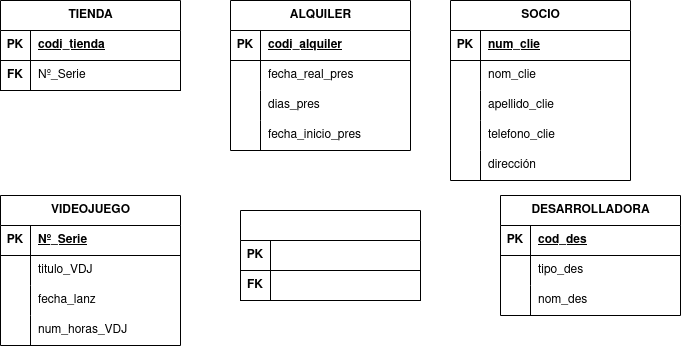

The diagram above was exported from draw.io. Its source (the exported page's mxGraphModel, read from the mxfile embedded in the PNG):
<mxGraphModel dx="806" dy="483" grid="1" gridSize="10" guides="1" tooltips="1" connect="1" arrows="1" fold="1" page="1" pageScale="1" pageWidth="827" pageHeight="1169" math="0" shadow="0">
  <root>
    <mxCell id="0" />
    <mxCell id="1" parent="0" />
    <mxCell id="ZjwO_0E08rlmSVVi4IMH-14" value="TIENDA" style="shape=table;startSize=30;container=1;collapsible=1;childLayout=tableLayout;fixedRows=1;rowLines=0;fontStyle=1;align=center;resizeLast=1;html=1;" vertex="1" parent="1">
      <mxGeometry x="10" y="15" width="180" height="90" as="geometry" />
    </mxCell>
    <mxCell id="ZjwO_0E08rlmSVVi4IMH-15" value="" style="shape=tableRow;horizontal=0;startSize=0;swimlaneHead=0;swimlaneBody=0;fillColor=none;collapsible=0;dropTarget=0;points=[[0,0.5],[1,0.5]];portConstraint=eastwest;top=0;left=0;right=0;bottom=1;" vertex="1" parent="ZjwO_0E08rlmSVVi4IMH-14">
      <mxGeometry y="30" width="180" height="30" as="geometry" />
    </mxCell>
    <mxCell id="ZjwO_0E08rlmSVVi4IMH-16" value="PK" style="shape=partialRectangle;connectable=0;fillColor=none;top=0;left=0;bottom=0;right=0;fontStyle=1;overflow=hidden;whiteSpace=wrap;html=1;" vertex="1" parent="ZjwO_0E08rlmSVVi4IMH-15">
      <mxGeometry width="30" height="30" as="geometry">
        <mxRectangle width="30" height="30" as="alternateBounds" />
      </mxGeometry>
    </mxCell>
    <mxCell id="ZjwO_0E08rlmSVVi4IMH-17" value="codi_tienda" style="shape=partialRectangle;connectable=0;fillColor=none;top=0;left=0;bottom=0;right=0;align=left;spacingLeft=6;fontStyle=5;overflow=hidden;whiteSpace=wrap;html=1;" vertex="1" parent="ZjwO_0E08rlmSVVi4IMH-15">
      <mxGeometry x="30" width="150" height="30" as="geometry">
        <mxRectangle width="150" height="30" as="alternateBounds" />
      </mxGeometry>
    </mxCell>
    <mxCell id="ZjwO_0E08rlmSVVi4IMH-98" value="" style="shape=tableRow;horizontal=0;startSize=0;swimlaneHead=0;swimlaneBody=0;fillColor=none;collapsible=0;dropTarget=0;points=[[0,0.5],[1,0.5]];portConstraint=eastwest;top=0;left=0;right=0;bottom=1;" vertex="1" parent="ZjwO_0E08rlmSVVi4IMH-14">
      <mxGeometry y="60" width="180" height="30" as="geometry" />
    </mxCell>
    <mxCell id="ZjwO_0E08rlmSVVi4IMH-99" value="FK" style="shape=partialRectangle;connectable=0;fillColor=none;top=0;left=0;bottom=0;right=0;fontStyle=1;overflow=hidden;whiteSpace=wrap;html=1;" vertex="1" parent="ZjwO_0E08rlmSVVi4IMH-98">
      <mxGeometry width="30" height="30" as="geometry">
        <mxRectangle width="30" height="30" as="alternateBounds" />
      </mxGeometry>
    </mxCell>
    <mxCell id="ZjwO_0E08rlmSVVi4IMH-100" value="Nº_Serie" style="shape=partialRectangle;connectable=0;fillColor=none;top=0;left=0;bottom=0;right=0;align=left;spacingLeft=6;fontStyle=0;overflow=hidden;whiteSpace=wrap;html=1;" vertex="1" parent="ZjwO_0E08rlmSVVi4IMH-98">
      <mxGeometry x="30" width="150" height="30" as="geometry">
        <mxRectangle width="150" height="30" as="alternateBounds" />
      </mxGeometry>
    </mxCell>
    <mxCell id="ZjwO_0E08rlmSVVi4IMH-27" value="ALQUILER" style="shape=table;startSize=30;container=1;collapsible=1;childLayout=tableLayout;fixedRows=1;rowLines=0;fontStyle=1;align=center;resizeLast=1;html=1;" vertex="1" parent="1">
      <mxGeometry x="240" y="15" width="180" height="150" as="geometry" />
    </mxCell>
    <mxCell id="ZjwO_0E08rlmSVVi4IMH-28" value="" style="shape=tableRow;horizontal=0;startSize=0;swimlaneHead=0;swimlaneBody=0;fillColor=none;collapsible=0;dropTarget=0;points=[[0,0.5],[1,0.5]];portConstraint=eastwest;top=0;left=0;right=0;bottom=1;" vertex="1" parent="ZjwO_0E08rlmSVVi4IMH-27">
      <mxGeometry y="30" width="180" height="30" as="geometry" />
    </mxCell>
    <mxCell id="ZjwO_0E08rlmSVVi4IMH-29" value="PK" style="shape=partialRectangle;connectable=0;fillColor=none;top=0;left=0;bottom=0;right=0;fontStyle=1;overflow=hidden;whiteSpace=wrap;html=1;" vertex="1" parent="ZjwO_0E08rlmSVVi4IMH-28">
      <mxGeometry width="30" height="30" as="geometry">
        <mxRectangle width="30" height="30" as="alternateBounds" />
      </mxGeometry>
    </mxCell>
    <mxCell id="ZjwO_0E08rlmSVVi4IMH-30" value="codi_alquiler" style="shape=partialRectangle;connectable=0;fillColor=none;top=0;left=0;bottom=0;right=0;align=left;spacingLeft=6;fontStyle=5;overflow=hidden;whiteSpace=wrap;html=1;" vertex="1" parent="ZjwO_0E08rlmSVVi4IMH-28">
      <mxGeometry x="30" width="150" height="30" as="geometry">
        <mxRectangle width="150" height="30" as="alternateBounds" />
      </mxGeometry>
    </mxCell>
    <mxCell id="ZjwO_0E08rlmSVVi4IMH-31" value="" style="shape=tableRow;horizontal=0;startSize=0;swimlaneHead=0;swimlaneBody=0;fillColor=none;collapsible=0;dropTarget=0;points=[[0,0.5],[1,0.5]];portConstraint=eastwest;top=0;left=0;right=0;bottom=0;" vertex="1" parent="ZjwO_0E08rlmSVVi4IMH-27">
      <mxGeometry y="60" width="180" height="30" as="geometry" />
    </mxCell>
    <mxCell id="ZjwO_0E08rlmSVVi4IMH-32" value="" style="shape=partialRectangle;connectable=0;fillColor=none;top=0;left=0;bottom=0;right=0;editable=1;overflow=hidden;whiteSpace=wrap;html=1;" vertex="1" parent="ZjwO_0E08rlmSVVi4IMH-31">
      <mxGeometry width="30" height="30" as="geometry">
        <mxRectangle width="30" height="30" as="alternateBounds" />
      </mxGeometry>
    </mxCell>
    <mxCell id="ZjwO_0E08rlmSVVi4IMH-33" value="fecha_real_pres" style="shape=partialRectangle;connectable=0;fillColor=none;top=0;left=0;bottom=0;right=0;align=left;spacingLeft=6;overflow=hidden;whiteSpace=wrap;html=1;" vertex="1" parent="ZjwO_0E08rlmSVVi4IMH-31">
      <mxGeometry x="30" width="150" height="30" as="geometry">
        <mxRectangle width="150" height="30" as="alternateBounds" />
      </mxGeometry>
    </mxCell>
    <mxCell id="ZjwO_0E08rlmSVVi4IMH-34" value="" style="shape=tableRow;horizontal=0;startSize=0;swimlaneHead=0;swimlaneBody=0;fillColor=none;collapsible=0;dropTarget=0;points=[[0,0.5],[1,0.5]];portConstraint=eastwest;top=0;left=0;right=0;bottom=0;" vertex="1" parent="ZjwO_0E08rlmSVVi4IMH-27">
      <mxGeometry y="90" width="180" height="30" as="geometry" />
    </mxCell>
    <mxCell id="ZjwO_0E08rlmSVVi4IMH-35" value="" style="shape=partialRectangle;connectable=0;fillColor=none;top=0;left=0;bottom=0;right=0;editable=1;overflow=hidden;whiteSpace=wrap;html=1;" vertex="1" parent="ZjwO_0E08rlmSVVi4IMH-34">
      <mxGeometry width="30" height="30" as="geometry">
        <mxRectangle width="30" height="30" as="alternateBounds" />
      </mxGeometry>
    </mxCell>
    <mxCell id="ZjwO_0E08rlmSVVi4IMH-36" value="dias_pres" style="shape=partialRectangle;connectable=0;fillColor=none;top=0;left=0;bottom=0;right=0;align=left;spacingLeft=6;overflow=hidden;whiteSpace=wrap;html=1;" vertex="1" parent="ZjwO_0E08rlmSVVi4IMH-34">
      <mxGeometry x="30" width="150" height="30" as="geometry">
        <mxRectangle width="150" height="30" as="alternateBounds" />
      </mxGeometry>
    </mxCell>
    <mxCell id="ZjwO_0E08rlmSVVi4IMH-37" value="" style="shape=tableRow;horizontal=0;startSize=0;swimlaneHead=0;swimlaneBody=0;fillColor=none;collapsible=0;dropTarget=0;points=[[0,0.5],[1,0.5]];portConstraint=eastwest;top=0;left=0;right=0;bottom=0;" vertex="1" parent="ZjwO_0E08rlmSVVi4IMH-27">
      <mxGeometry y="120" width="180" height="30" as="geometry" />
    </mxCell>
    <mxCell id="ZjwO_0E08rlmSVVi4IMH-38" value="" style="shape=partialRectangle;connectable=0;fillColor=none;top=0;left=0;bottom=0;right=0;editable=1;overflow=hidden;whiteSpace=wrap;html=1;" vertex="1" parent="ZjwO_0E08rlmSVVi4IMH-37">
      <mxGeometry width="30" height="30" as="geometry">
        <mxRectangle width="30" height="30" as="alternateBounds" />
      </mxGeometry>
    </mxCell>
    <mxCell id="ZjwO_0E08rlmSVVi4IMH-39" value="fecha_inicio_pres" style="shape=partialRectangle;connectable=0;fillColor=none;top=0;left=0;bottom=0;right=0;align=left;spacingLeft=6;overflow=hidden;whiteSpace=wrap;html=1;" vertex="1" parent="ZjwO_0E08rlmSVVi4IMH-37">
      <mxGeometry x="30" width="150" height="30" as="geometry">
        <mxRectangle width="150" height="30" as="alternateBounds" />
      </mxGeometry>
    </mxCell>
    <mxCell id="ZjwO_0E08rlmSVVi4IMH-40" value="SOCIO" style="shape=table;startSize=30;container=1;collapsible=1;childLayout=tableLayout;fixedRows=1;rowLines=0;fontStyle=1;align=center;resizeLast=1;html=1;" vertex="1" parent="1">
      <mxGeometry x="460" y="15" width="180" height="180" as="geometry" />
    </mxCell>
    <mxCell id="ZjwO_0E08rlmSVVi4IMH-41" value="" style="shape=tableRow;horizontal=0;startSize=0;swimlaneHead=0;swimlaneBody=0;fillColor=none;collapsible=0;dropTarget=0;points=[[0,0.5],[1,0.5]];portConstraint=eastwest;top=0;left=0;right=0;bottom=1;" vertex="1" parent="ZjwO_0E08rlmSVVi4IMH-40">
      <mxGeometry y="30" width="180" height="30" as="geometry" />
    </mxCell>
    <mxCell id="ZjwO_0E08rlmSVVi4IMH-42" value="PK" style="shape=partialRectangle;connectable=0;fillColor=none;top=0;left=0;bottom=0;right=0;fontStyle=1;overflow=hidden;whiteSpace=wrap;html=1;" vertex="1" parent="ZjwO_0E08rlmSVVi4IMH-41">
      <mxGeometry width="30" height="30" as="geometry">
        <mxRectangle width="30" height="30" as="alternateBounds" />
      </mxGeometry>
    </mxCell>
    <mxCell id="ZjwO_0E08rlmSVVi4IMH-43" value="num_clie" style="shape=partialRectangle;connectable=0;fillColor=none;top=0;left=0;bottom=0;right=0;align=left;spacingLeft=6;fontStyle=5;overflow=hidden;whiteSpace=wrap;html=1;" vertex="1" parent="ZjwO_0E08rlmSVVi4IMH-41">
      <mxGeometry x="30" width="150" height="30" as="geometry">
        <mxRectangle width="150" height="30" as="alternateBounds" />
      </mxGeometry>
    </mxCell>
    <mxCell id="ZjwO_0E08rlmSVVi4IMH-44" value="" style="shape=tableRow;horizontal=0;startSize=0;swimlaneHead=0;swimlaneBody=0;fillColor=none;collapsible=0;dropTarget=0;points=[[0,0.5],[1,0.5]];portConstraint=eastwest;top=0;left=0;right=0;bottom=0;" vertex="1" parent="ZjwO_0E08rlmSVVi4IMH-40">
      <mxGeometry y="60" width="180" height="30" as="geometry" />
    </mxCell>
    <mxCell id="ZjwO_0E08rlmSVVi4IMH-45" value="" style="shape=partialRectangle;connectable=0;fillColor=none;top=0;left=0;bottom=0;right=0;editable=1;overflow=hidden;whiteSpace=wrap;html=1;" vertex="1" parent="ZjwO_0E08rlmSVVi4IMH-44">
      <mxGeometry width="30" height="30" as="geometry">
        <mxRectangle width="30" height="30" as="alternateBounds" />
      </mxGeometry>
    </mxCell>
    <mxCell id="ZjwO_0E08rlmSVVi4IMH-46" value="nom_clie" style="shape=partialRectangle;connectable=0;fillColor=none;top=0;left=0;bottom=0;right=0;align=left;spacingLeft=6;overflow=hidden;whiteSpace=wrap;html=1;" vertex="1" parent="ZjwO_0E08rlmSVVi4IMH-44">
      <mxGeometry x="30" width="150" height="30" as="geometry">
        <mxRectangle width="150" height="30" as="alternateBounds" />
      </mxGeometry>
    </mxCell>
    <mxCell id="ZjwO_0E08rlmSVVi4IMH-47" value="" style="shape=tableRow;horizontal=0;startSize=0;swimlaneHead=0;swimlaneBody=0;fillColor=none;collapsible=0;dropTarget=0;points=[[0,0.5],[1,0.5]];portConstraint=eastwest;top=0;left=0;right=0;bottom=0;" vertex="1" parent="ZjwO_0E08rlmSVVi4IMH-40">
      <mxGeometry y="90" width="180" height="30" as="geometry" />
    </mxCell>
    <mxCell id="ZjwO_0E08rlmSVVi4IMH-48" value="" style="shape=partialRectangle;connectable=0;fillColor=none;top=0;left=0;bottom=0;right=0;editable=1;overflow=hidden;whiteSpace=wrap;html=1;" vertex="1" parent="ZjwO_0E08rlmSVVi4IMH-47">
      <mxGeometry width="30" height="30" as="geometry">
        <mxRectangle width="30" height="30" as="alternateBounds" />
      </mxGeometry>
    </mxCell>
    <mxCell id="ZjwO_0E08rlmSVVi4IMH-49" value="apellido_clie" style="shape=partialRectangle;connectable=0;fillColor=none;top=0;left=0;bottom=0;right=0;align=left;spacingLeft=6;overflow=hidden;whiteSpace=wrap;html=1;" vertex="1" parent="ZjwO_0E08rlmSVVi4IMH-47">
      <mxGeometry x="30" width="150" height="30" as="geometry">
        <mxRectangle width="150" height="30" as="alternateBounds" />
      </mxGeometry>
    </mxCell>
    <mxCell id="ZjwO_0E08rlmSVVi4IMH-50" value="" style="shape=tableRow;horizontal=0;startSize=0;swimlaneHead=0;swimlaneBody=0;fillColor=none;collapsible=0;dropTarget=0;points=[[0,0.5],[1,0.5]];portConstraint=eastwest;top=0;left=0;right=0;bottom=0;" vertex="1" parent="ZjwO_0E08rlmSVVi4IMH-40">
      <mxGeometry y="120" width="180" height="30" as="geometry" />
    </mxCell>
    <mxCell id="ZjwO_0E08rlmSVVi4IMH-51" value="" style="shape=partialRectangle;connectable=0;fillColor=none;top=0;left=0;bottom=0;right=0;editable=1;overflow=hidden;whiteSpace=wrap;html=1;" vertex="1" parent="ZjwO_0E08rlmSVVi4IMH-50">
      <mxGeometry width="30" height="30" as="geometry">
        <mxRectangle width="30" height="30" as="alternateBounds" />
      </mxGeometry>
    </mxCell>
    <mxCell id="ZjwO_0E08rlmSVVi4IMH-52" value="telefono_clie" style="shape=partialRectangle;connectable=0;fillColor=none;top=0;left=0;bottom=0;right=0;align=left;spacingLeft=6;overflow=hidden;whiteSpace=wrap;html=1;" vertex="1" parent="ZjwO_0E08rlmSVVi4IMH-50">
      <mxGeometry x="30" width="150" height="30" as="geometry">
        <mxRectangle width="150" height="30" as="alternateBounds" />
      </mxGeometry>
    </mxCell>
    <mxCell id="ZjwO_0E08rlmSVVi4IMH-101" value="" style="shape=tableRow;horizontal=0;startSize=0;swimlaneHead=0;swimlaneBody=0;fillColor=none;collapsible=0;dropTarget=0;points=[[0,0.5],[1,0.5]];portConstraint=eastwest;top=0;left=0;right=0;bottom=0;" vertex="1" parent="ZjwO_0E08rlmSVVi4IMH-40">
      <mxGeometry y="150" width="180" height="30" as="geometry" />
    </mxCell>
    <mxCell id="ZjwO_0E08rlmSVVi4IMH-102" value="" style="shape=partialRectangle;connectable=0;fillColor=none;top=0;left=0;bottom=0;right=0;editable=1;overflow=hidden;whiteSpace=wrap;html=1;" vertex="1" parent="ZjwO_0E08rlmSVVi4IMH-101">
      <mxGeometry width="30" height="30" as="geometry">
        <mxRectangle width="30" height="30" as="alternateBounds" />
      </mxGeometry>
    </mxCell>
    <mxCell id="ZjwO_0E08rlmSVVi4IMH-103" value="dirección" style="shape=partialRectangle;connectable=0;fillColor=none;top=0;left=0;bottom=0;right=0;align=left;spacingLeft=6;overflow=hidden;whiteSpace=wrap;html=1;" vertex="1" parent="ZjwO_0E08rlmSVVi4IMH-101">
      <mxGeometry x="30" width="150" height="30" as="geometry">
        <mxRectangle width="150" height="30" as="alternateBounds" />
      </mxGeometry>
    </mxCell>
    <mxCell id="ZjwO_0E08rlmSVVi4IMH-53" value="VIDEOJUEGO" style="shape=table;startSize=30;container=1;collapsible=1;childLayout=tableLayout;fixedRows=1;rowLines=0;fontStyle=1;align=center;resizeLast=1;html=1;" vertex="1" parent="1">
      <mxGeometry x="10" y="210" width="180" height="150" as="geometry" />
    </mxCell>
    <mxCell id="ZjwO_0E08rlmSVVi4IMH-54" value="" style="shape=tableRow;horizontal=0;startSize=0;swimlaneHead=0;swimlaneBody=0;fillColor=none;collapsible=0;dropTarget=0;points=[[0,0.5],[1,0.5]];portConstraint=eastwest;top=0;left=0;right=0;bottom=1;" vertex="1" parent="ZjwO_0E08rlmSVVi4IMH-53">
      <mxGeometry y="30" width="180" height="30" as="geometry" />
    </mxCell>
    <mxCell id="ZjwO_0E08rlmSVVi4IMH-55" value="PK" style="shape=partialRectangle;connectable=0;fillColor=none;top=0;left=0;bottom=0;right=0;fontStyle=1;overflow=hidden;whiteSpace=wrap;html=1;" vertex="1" parent="ZjwO_0E08rlmSVVi4IMH-54">
      <mxGeometry width="30" height="30" as="geometry">
        <mxRectangle width="30" height="30" as="alternateBounds" />
      </mxGeometry>
    </mxCell>
    <mxCell id="ZjwO_0E08rlmSVVi4IMH-56" value="Nº_Serie" style="shape=partialRectangle;connectable=0;fillColor=none;top=0;left=0;bottom=0;right=0;align=left;spacingLeft=6;fontStyle=5;overflow=hidden;whiteSpace=wrap;html=1;" vertex="1" parent="ZjwO_0E08rlmSVVi4IMH-54">
      <mxGeometry x="30" width="150" height="30" as="geometry">
        <mxRectangle width="150" height="30" as="alternateBounds" />
      </mxGeometry>
    </mxCell>
    <mxCell id="ZjwO_0E08rlmSVVi4IMH-57" value="" style="shape=tableRow;horizontal=0;startSize=0;swimlaneHead=0;swimlaneBody=0;fillColor=none;collapsible=0;dropTarget=0;points=[[0,0.5],[1,0.5]];portConstraint=eastwest;top=0;left=0;right=0;bottom=0;" vertex="1" parent="ZjwO_0E08rlmSVVi4IMH-53">
      <mxGeometry y="60" width="180" height="30" as="geometry" />
    </mxCell>
    <mxCell id="ZjwO_0E08rlmSVVi4IMH-58" value="" style="shape=partialRectangle;connectable=0;fillColor=none;top=0;left=0;bottom=0;right=0;editable=1;overflow=hidden;whiteSpace=wrap;html=1;" vertex="1" parent="ZjwO_0E08rlmSVVi4IMH-57">
      <mxGeometry width="30" height="30" as="geometry">
        <mxRectangle width="30" height="30" as="alternateBounds" />
      </mxGeometry>
    </mxCell>
    <mxCell id="ZjwO_0E08rlmSVVi4IMH-59" value="titulo_VDJ" style="shape=partialRectangle;connectable=0;fillColor=none;top=0;left=0;bottom=0;right=0;align=left;spacingLeft=6;overflow=hidden;whiteSpace=wrap;html=1;" vertex="1" parent="ZjwO_0E08rlmSVVi4IMH-57">
      <mxGeometry x="30" width="150" height="30" as="geometry">
        <mxRectangle width="150" height="30" as="alternateBounds" />
      </mxGeometry>
    </mxCell>
    <mxCell id="ZjwO_0E08rlmSVVi4IMH-60" value="" style="shape=tableRow;horizontal=0;startSize=0;swimlaneHead=0;swimlaneBody=0;fillColor=none;collapsible=0;dropTarget=0;points=[[0,0.5],[1,0.5]];portConstraint=eastwest;top=0;left=0;right=0;bottom=0;" vertex="1" parent="ZjwO_0E08rlmSVVi4IMH-53">
      <mxGeometry y="90" width="180" height="30" as="geometry" />
    </mxCell>
    <mxCell id="ZjwO_0E08rlmSVVi4IMH-61" value="" style="shape=partialRectangle;connectable=0;fillColor=none;top=0;left=0;bottom=0;right=0;editable=1;overflow=hidden;whiteSpace=wrap;html=1;" vertex="1" parent="ZjwO_0E08rlmSVVi4IMH-60">
      <mxGeometry width="30" height="30" as="geometry">
        <mxRectangle width="30" height="30" as="alternateBounds" />
      </mxGeometry>
    </mxCell>
    <mxCell id="ZjwO_0E08rlmSVVi4IMH-62" value="fecha_lanz" style="shape=partialRectangle;connectable=0;fillColor=none;top=0;left=0;bottom=0;right=0;align=left;spacingLeft=6;overflow=hidden;whiteSpace=wrap;html=1;" vertex="1" parent="ZjwO_0E08rlmSVVi4IMH-60">
      <mxGeometry x="30" width="150" height="30" as="geometry">
        <mxRectangle width="150" height="30" as="alternateBounds" />
      </mxGeometry>
    </mxCell>
    <mxCell id="ZjwO_0E08rlmSVVi4IMH-63" value="" style="shape=tableRow;horizontal=0;startSize=0;swimlaneHead=0;swimlaneBody=0;fillColor=none;collapsible=0;dropTarget=0;points=[[0,0.5],[1,0.5]];portConstraint=eastwest;top=0;left=0;right=0;bottom=0;" vertex="1" parent="ZjwO_0E08rlmSVVi4IMH-53">
      <mxGeometry y="120" width="180" height="30" as="geometry" />
    </mxCell>
    <mxCell id="ZjwO_0E08rlmSVVi4IMH-64" value="" style="shape=partialRectangle;connectable=0;fillColor=none;top=0;left=0;bottom=0;right=0;editable=1;overflow=hidden;whiteSpace=wrap;html=1;" vertex="1" parent="ZjwO_0E08rlmSVVi4IMH-63">
      <mxGeometry width="30" height="30" as="geometry">
        <mxRectangle width="30" height="30" as="alternateBounds" />
      </mxGeometry>
    </mxCell>
    <mxCell id="ZjwO_0E08rlmSVVi4IMH-65" value="num_horas_VDJ" style="shape=partialRectangle;connectable=0;fillColor=none;top=0;left=0;bottom=0;right=0;align=left;spacingLeft=6;overflow=hidden;whiteSpace=wrap;html=1;" vertex="1" parent="ZjwO_0E08rlmSVVi4IMH-63">
      <mxGeometry x="30" width="150" height="30" as="geometry">
        <mxRectangle width="150" height="30" as="alternateBounds" />
      </mxGeometry>
    </mxCell>
    <mxCell id="ZjwO_0E08rlmSVVi4IMH-66" value="DESARROLLADORA" style="shape=table;startSize=30;container=1;collapsible=1;childLayout=tableLayout;fixedRows=1;rowLines=0;fontStyle=1;align=center;resizeLast=1;html=1;" vertex="1" parent="1">
      <mxGeometry x="510" y="210" width="180" height="120" as="geometry" />
    </mxCell>
    <mxCell id="ZjwO_0E08rlmSVVi4IMH-67" value="" style="shape=tableRow;horizontal=0;startSize=0;swimlaneHead=0;swimlaneBody=0;fillColor=none;collapsible=0;dropTarget=0;points=[[0,0.5],[1,0.5]];portConstraint=eastwest;top=0;left=0;right=0;bottom=1;" vertex="1" parent="ZjwO_0E08rlmSVVi4IMH-66">
      <mxGeometry y="30" width="180" height="30" as="geometry" />
    </mxCell>
    <mxCell id="ZjwO_0E08rlmSVVi4IMH-68" value="PK" style="shape=partialRectangle;connectable=0;fillColor=none;top=0;left=0;bottom=0;right=0;fontStyle=1;overflow=hidden;whiteSpace=wrap;html=1;" vertex="1" parent="ZjwO_0E08rlmSVVi4IMH-67">
      <mxGeometry width="30" height="30" as="geometry">
        <mxRectangle width="30" height="30" as="alternateBounds" />
      </mxGeometry>
    </mxCell>
    <mxCell id="ZjwO_0E08rlmSVVi4IMH-69" value="cod_des" style="shape=partialRectangle;connectable=0;fillColor=none;top=0;left=0;bottom=0;right=0;align=left;spacingLeft=6;fontStyle=5;overflow=hidden;whiteSpace=wrap;html=1;" vertex="1" parent="ZjwO_0E08rlmSVVi4IMH-67">
      <mxGeometry x="30" width="150" height="30" as="geometry">
        <mxRectangle width="150" height="30" as="alternateBounds" />
      </mxGeometry>
    </mxCell>
    <mxCell id="ZjwO_0E08rlmSVVi4IMH-70" value="" style="shape=tableRow;horizontal=0;startSize=0;swimlaneHead=0;swimlaneBody=0;fillColor=none;collapsible=0;dropTarget=0;points=[[0,0.5],[1,0.5]];portConstraint=eastwest;top=0;left=0;right=0;bottom=0;" vertex="1" parent="ZjwO_0E08rlmSVVi4IMH-66">
      <mxGeometry y="60" width="180" height="30" as="geometry" />
    </mxCell>
    <mxCell id="ZjwO_0E08rlmSVVi4IMH-71" value="" style="shape=partialRectangle;connectable=0;fillColor=none;top=0;left=0;bottom=0;right=0;editable=1;overflow=hidden;whiteSpace=wrap;html=1;" vertex="1" parent="ZjwO_0E08rlmSVVi4IMH-70">
      <mxGeometry width="30" height="30" as="geometry">
        <mxRectangle width="30" height="30" as="alternateBounds" />
      </mxGeometry>
    </mxCell>
    <mxCell id="ZjwO_0E08rlmSVVi4IMH-72" value="tipo_des" style="shape=partialRectangle;connectable=0;fillColor=none;top=0;left=0;bottom=0;right=0;align=left;spacingLeft=6;overflow=hidden;whiteSpace=wrap;html=1;" vertex="1" parent="ZjwO_0E08rlmSVVi4IMH-70">
      <mxGeometry x="30" width="150" height="30" as="geometry">
        <mxRectangle width="150" height="30" as="alternateBounds" />
      </mxGeometry>
    </mxCell>
    <mxCell id="ZjwO_0E08rlmSVVi4IMH-73" value="" style="shape=tableRow;horizontal=0;startSize=0;swimlaneHead=0;swimlaneBody=0;fillColor=none;collapsible=0;dropTarget=0;points=[[0,0.5],[1,0.5]];portConstraint=eastwest;top=0;left=0;right=0;bottom=0;" vertex="1" parent="ZjwO_0E08rlmSVVi4IMH-66">
      <mxGeometry y="90" width="180" height="30" as="geometry" />
    </mxCell>
    <mxCell id="ZjwO_0E08rlmSVVi4IMH-74" value="" style="shape=partialRectangle;connectable=0;fillColor=none;top=0;left=0;bottom=0;right=0;editable=1;overflow=hidden;whiteSpace=wrap;html=1;" vertex="1" parent="ZjwO_0E08rlmSVVi4IMH-73">
      <mxGeometry width="30" height="30" as="geometry">
        <mxRectangle width="30" height="30" as="alternateBounds" />
      </mxGeometry>
    </mxCell>
    <mxCell id="ZjwO_0E08rlmSVVi4IMH-75" value="nom_des" style="shape=partialRectangle;connectable=0;fillColor=none;top=0;left=0;bottom=0;right=0;align=left;spacingLeft=6;overflow=hidden;whiteSpace=wrap;html=1;" vertex="1" parent="ZjwO_0E08rlmSVVi4IMH-73">
      <mxGeometry x="30" width="150" height="30" as="geometry">
        <mxRectangle width="150" height="30" as="alternateBounds" />
      </mxGeometry>
    </mxCell>
    <mxCell id="ZjwO_0E08rlmSVVi4IMH-104" value="" style="shape=table;startSize=30;container=1;collapsible=1;childLayout=tableLayout;fixedRows=1;rowLines=0;fontStyle=1;align=center;resizeLast=1;html=1;" vertex="1" parent="1">
      <mxGeometry x="250" y="225" width="180" height="90" as="geometry" />
    </mxCell>
    <mxCell id="ZjwO_0E08rlmSVVi4IMH-105" value="" style="shape=tableRow;horizontal=0;startSize=0;swimlaneHead=0;swimlaneBody=0;fillColor=none;collapsible=0;dropTarget=0;points=[[0,0.5],[1,0.5]];portConstraint=eastwest;top=0;left=0;right=0;bottom=1;" vertex="1" parent="ZjwO_0E08rlmSVVi4IMH-104">
      <mxGeometry y="30" width="180" height="30" as="geometry" />
    </mxCell>
    <mxCell id="ZjwO_0E08rlmSVVi4IMH-106" value="PK" style="shape=partialRectangle;connectable=0;fillColor=none;top=0;left=0;bottom=0;right=0;fontStyle=1;overflow=hidden;whiteSpace=wrap;html=1;" vertex="1" parent="ZjwO_0E08rlmSVVi4IMH-105">
      <mxGeometry width="30" height="30" as="geometry">
        <mxRectangle width="30" height="30" as="alternateBounds" />
      </mxGeometry>
    </mxCell>
    <mxCell id="ZjwO_0E08rlmSVVi4IMH-107" value="" style="shape=partialRectangle;connectable=0;fillColor=none;top=0;left=0;bottom=0;right=0;align=left;spacingLeft=6;fontStyle=5;overflow=hidden;whiteSpace=wrap;html=1;" vertex="1" parent="ZjwO_0E08rlmSVVi4IMH-105">
      <mxGeometry x="30" width="150" height="30" as="geometry">
        <mxRectangle width="150" height="30" as="alternateBounds" />
      </mxGeometry>
    </mxCell>
    <mxCell id="ZjwO_0E08rlmSVVi4IMH-108" value="" style="shape=tableRow;horizontal=0;startSize=0;swimlaneHead=0;swimlaneBody=0;fillColor=none;collapsible=0;dropTarget=0;points=[[0,0.5],[1,0.5]];portConstraint=eastwest;top=0;left=0;right=0;bottom=1;" vertex="1" parent="ZjwO_0E08rlmSVVi4IMH-104">
      <mxGeometry y="60" width="180" height="30" as="geometry" />
    </mxCell>
    <mxCell id="ZjwO_0E08rlmSVVi4IMH-109" value="FK" style="shape=partialRectangle;connectable=0;fillColor=none;top=0;left=0;bottom=0;right=0;fontStyle=1;overflow=hidden;whiteSpace=wrap;html=1;" vertex="1" parent="ZjwO_0E08rlmSVVi4IMH-108">
      <mxGeometry width="30" height="30" as="geometry">
        <mxRectangle width="30" height="30" as="alternateBounds" />
      </mxGeometry>
    </mxCell>
    <mxCell id="ZjwO_0E08rlmSVVi4IMH-110" value="" style="shape=partialRectangle;connectable=0;fillColor=none;top=0;left=0;bottom=0;right=0;align=left;spacingLeft=6;fontStyle=0;overflow=hidden;whiteSpace=wrap;html=1;" vertex="1" parent="ZjwO_0E08rlmSVVi4IMH-108">
      <mxGeometry x="30" width="150" height="30" as="geometry">
        <mxRectangle width="150" height="30" as="alternateBounds" />
      </mxGeometry>
    </mxCell>
  </root>
</mxGraphModel>